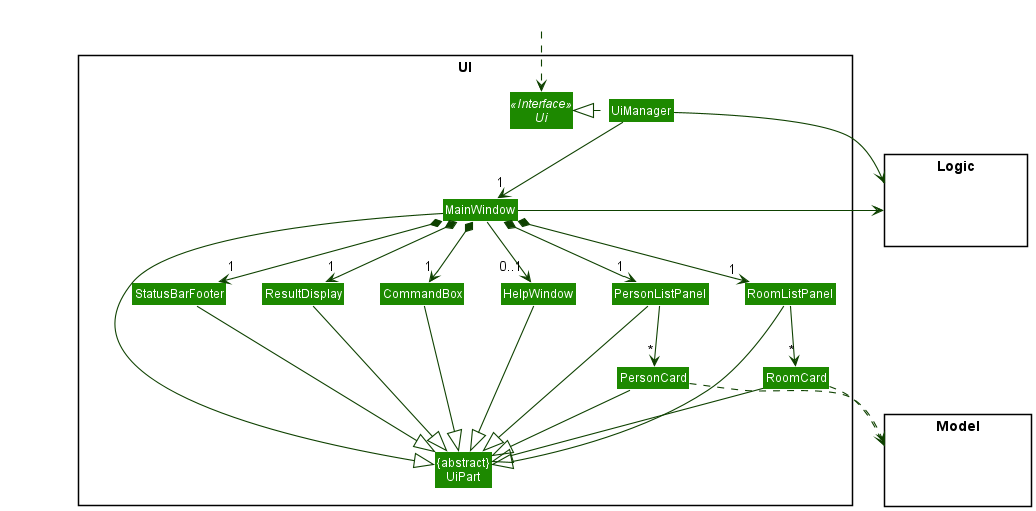

The diagram above was rendered by PlantUML. Its source (embedded in the PNG):
@startuml
!include style.puml
skinparam arrowThickness 1.1
skinparam arrowColor UI_COLOR_T4
skinparam classBackgroundColor UI_COLOR

package UI <<Rectangle>>{
Interface Ui <<Interface>>
Class "{abstract}\nUiPart" as UiPart
Class UiManager
Class MainWindow
Class HelpWindow
Class ResultDisplay
Class PersonListPanel
Class PersonCard
Class RoomListPanel
Class RoomCard
Class StatusBarFooter
Class CommandBox
}

package Model <<Rectangle>> {
Class HiddenModel #FFFFFF
}

package Logic <<Rectangle>> {
Class HiddenLogic #FFFFFF
}

Class HiddenOutside #FFFFFF
HiddenOutside ..> Ui

UiManager .left.|> Ui
UiManager -down-> "1" MainWindow
MainWindow *-down->  "1" CommandBox
MainWindow *-down-> "1" ResultDisplay
MainWindow *-down-> "1" RoomListPanel
MainWindow *-down-> "1" PersonListPanel
MainWindow *-down-> "1" StatusBarFooter
MainWindow --> "0..1" HelpWindow

PersonListPanel -down-> "*" PersonCard
RoomListPanel -down-> "*" RoomCard

MainWindow -left-|> UiPart

ResultDisplay --|> UiPart
CommandBox --|> UiPart
PersonListPanel --|> UiPart
PersonCard --|> UiPart
RoomListPanel --|> UiPart
RoomCard --|> UiPart
StatusBarFooter --|> UiPart
HelpWindow --|> UiPart

PersonCard ..> Model
RoomCard ..> Model
UiManager -right-> Logic
MainWindow -left-> Logic

PersonListPanel -[hidden]left- HelpWindow
HelpWindow -[hidden]left- CommandBox
CommandBox -[hidden]left- ResultDisplay
ResultDisplay -[hidden]left- StatusBarFooter

MainWindow -[hidden]-|> UiPart
@enduml